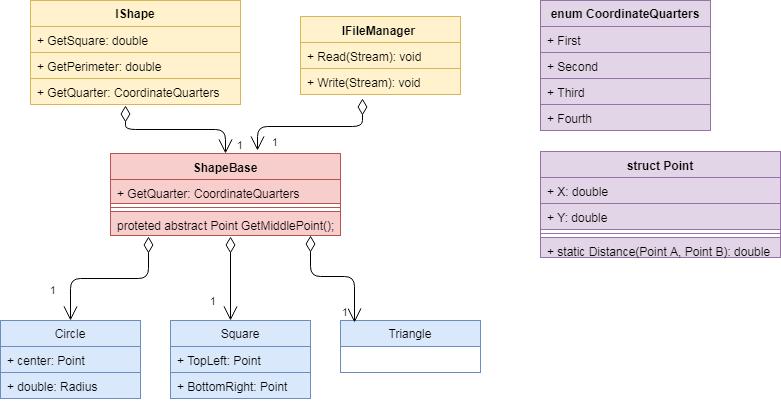

The diagram above was exported from draw.io. Its source (the exported page's mxGraphModel, read from the mxfile embedded in the PNG):
<mxGraphModel dx="872" dy="426" grid="1" gridSize="10" guides="1" tooltips="1" connect="1" arrows="1" fold="1" page="1" pageScale="1" pageWidth="826" pageHeight="1169" background="#ffffff" math="0" shadow="0">
  <root>
    <mxCell id="0" />
    <mxCell id="1" parent="0" />
    <mxCell id="122" value="IShape" style="swimlane;fontStyle=1;childLayout=stackLayout;horizontal=1;startSize=26;fillColor=#fff2cc;horizontalStack=0;resizeParent=1;resizeParentMax=0;resizeLast=0;collapsible=1;marginBottom=0;swimlaneFillColor=#ffffff;strokeColor=#d6b656;" parent="1" vertex="1">
      <mxGeometry x="50" y="44" width="210" height="104" as="geometry" />
    </mxCell>
    <mxCell id="123" value="+ GetSquare: double" style="text;strokeColor=#d6b656;fillColor=#fff2cc;align=left;verticalAlign=top;spacingLeft=4;spacingRight=4;overflow=hidden;rotatable=0;points=[[0,0.5],[1,0.5]];portConstraint=eastwest;" parent="122" vertex="1">
      <mxGeometry y="26" width="210" height="26" as="geometry" />
    </mxCell>
    <mxCell id="124" value="+ GetPerimeter: double" style="text;strokeColor=#d6b656;fillColor=#fff2cc;align=left;verticalAlign=top;spacingLeft=4;spacingRight=4;overflow=hidden;rotatable=0;points=[[0,0.5],[1,0.5]];portConstraint=eastwest;" parent="122" vertex="1">
      <mxGeometry y="52" width="210" height="26" as="geometry" />
    </mxCell>
    <mxCell id="125" value="+ GetQuarter: CoordinateQuarters" style="text;strokeColor=#d6b656;fillColor=#fff2cc;align=left;verticalAlign=top;spacingLeft=4;spacingRight=4;overflow=hidden;rotatable=0;points=[[0,0.5],[1,0.5]];portConstraint=eastwest;" parent="122" vertex="1">
      <mxGeometry y="78" width="210" height="26" as="geometry" />
    </mxCell>
    <mxCell id="128" value="enum CoordinateQuarters" style="swimlane;fontStyle=1;childLayout=stackLayout;horizontal=1;startSize=26;fillColor=#e1d5e7;horizontalStack=0;resizeParent=1;resizeParentMax=0;resizeLast=0;collapsible=1;marginBottom=0;swimlaneFillColor=#ffffff;strokeColor=#9673a6;" parent="1" vertex="1">
      <mxGeometry x="560" y="44" width="170" height="130" as="geometry" />
    </mxCell>
    <mxCell id="129" value="+ First" style="text;strokeColor=#9673a6;fillColor=#e1d5e7;align=left;verticalAlign=top;spacingLeft=4;spacingRight=4;overflow=hidden;rotatable=0;points=[[0,0.5],[1,0.5]];portConstraint=eastwest;" parent="128" vertex="1">
      <mxGeometry y="26" width="170" height="26" as="geometry" />
    </mxCell>
    <mxCell id="130" value="+ Second" style="text;strokeColor=#9673a6;fillColor=#e1d5e7;align=left;verticalAlign=top;spacingLeft=4;spacingRight=4;overflow=hidden;rotatable=0;points=[[0,0.5],[1,0.5]];portConstraint=eastwest;" parent="128" vertex="1">
      <mxGeometry y="52" width="170" height="26" as="geometry" />
    </mxCell>
    <mxCell id="131" value="+ Third" style="text;strokeColor=#9673a6;fillColor=#e1d5e7;align=left;verticalAlign=top;spacingLeft=4;spacingRight=4;overflow=hidden;rotatable=0;points=[[0,0.5],[1,0.5]];portConstraint=eastwest;" parent="128" vertex="1">
      <mxGeometry y="78" width="170" height="26" as="geometry" />
    </mxCell>
    <mxCell id="132" value="+ Fourth" style="text;strokeColor=#9673a6;fillColor=#e1d5e7;align=left;verticalAlign=top;spacingLeft=4;spacingRight=4;overflow=hidden;rotatable=0;points=[[0,0.5],[1,0.5]];portConstraint=eastwest;" parent="128" vertex="1">
      <mxGeometry y="104" width="170" height="26" as="geometry" />
    </mxCell>
    <mxCell id="138" value="ShapeBase" style="swimlane;fontStyle=1;align=center;verticalAlign=top;childLayout=stackLayout;horizontal=1;startSize=26;horizontalStack=0;resizeParent=1;resizeParentMax=0;resizeLast=0;collapsible=1;marginBottom=0;swimlaneFillColor=#ffffff;fillColor=#f8cecc;strokeColor=#b85450;" parent="1" vertex="1">
      <mxGeometry x="130" y="197" width="230" height="82" as="geometry" />
    </mxCell>
    <mxCell id="139" value="+ GetQuarter: CoordinateQuarters" style="text;strokeColor=#b85450;fillColor=#f8cecc;align=left;verticalAlign=top;spacingLeft=4;spacingRight=4;overflow=hidden;rotatable=0;points=[[0,0.5],[1,0.5]];portConstraint=eastwest;" parent="138" vertex="1">
      <mxGeometry y="26" width="230" height="24" as="geometry" />
    </mxCell>
    <mxCell id="140" value="" style="line;strokeWidth=1;fillColor=#f8cecc;align=left;verticalAlign=middle;spacingTop=-1;spacingLeft=3;spacingRight=3;rotatable=0;labelPosition=right;points=[];portConstraint=eastwest;strokeColor=#b85450;" parent="138" vertex="1">
      <mxGeometry y="50" width="230" height="8" as="geometry" />
    </mxCell>
    <mxCell id="141" value="proteted abstract Point GetMiddlePoint();" style="text;strokeColor=#b85450;fillColor=#f8cecc;align=left;verticalAlign=top;spacingLeft=4;spacingRight=4;overflow=hidden;rotatable=0;points=[[0,0.5],[1,0.5]];portConstraint=eastwest;" parent="138" vertex="1">
      <mxGeometry y="58" width="230" height="24" as="geometry" />
    </mxCell>
    <mxCell id="142" value="1" style="endArrow=open;html=1;endSize=12;startArrow=diamondThin;startSize=14;startFill=0;edgeStyle=orthogonalEdgeStyle;align=left;verticalAlign=bottom;exitX=0.452;exitY=1.038;exitPerimeter=0;entryX=0.5;entryY=0;" parent="1" source="125" target="138" edge="1">
      <mxGeometry x="1" y="10" relative="1" as="geometry">
        <mxPoint x="150" y="300" as="sourcePoint" />
        <mxPoint x="255" y="200" as="targetPoint" />
        <mxPoint as="offset" />
      </mxGeometry>
    </mxCell>
    <mxCell id="143" value="Triangle" style="swimlane;fontStyle=0;childLayout=stackLayout;horizontal=1;startSize=26;fillColor=#dae8fc;horizontalStack=0;resizeParent=1;resizeParentMax=0;resizeLast=0;collapsible=1;marginBottom=0;swimlaneFillColor=#ffffff;strokeColor=#6c8ebf;" parent="1" vertex="1">
      <mxGeometry x="360" y="364" width="140" height="52" as="geometry" />
    </mxCell>
    <mxCell id="147" value="Square" style="swimlane;fontStyle=0;childLayout=stackLayout;horizontal=1;startSize=26;fillColor=#dae8fc;horizontalStack=0;resizeParent=1;resizeParentMax=0;resizeLast=0;collapsible=1;marginBottom=0;swimlaneFillColor=#ffffff;strokeColor=#6c8ebf;" parent="1" vertex="1">
      <mxGeometry x="190" y="364" width="140" height="78" as="geometry" />
    </mxCell>
    <mxCell id="148" value="+ TopLeft: Point" style="text;strokeColor=#6c8ebf;fillColor=#dae8fc;align=left;verticalAlign=top;spacingLeft=4;spacingRight=4;overflow=hidden;rotatable=0;points=[[0,0.5],[1,0.5]];portConstraint=eastwest;" parent="147" vertex="1">
      <mxGeometry y="26" width="140" height="26" as="geometry" />
    </mxCell>
    <mxCell id="149" value="+ BottomRight: Point" style="text;strokeColor=#6c8ebf;fillColor=#dae8fc;align=left;verticalAlign=top;spacingLeft=4;spacingRight=4;overflow=hidden;rotatable=0;points=[[0,0.5],[1,0.5]];portConstraint=eastwest;" parent="147" vertex="1">
      <mxGeometry y="52" width="140" height="26" as="geometry" />
    </mxCell>
    <mxCell id="151" value="Circle" style="swimlane;fontStyle=0;childLayout=stackLayout;horizontal=1;startSize=26;fillColor=#dae8fc;horizontalStack=0;resizeParent=1;resizeParentMax=0;resizeLast=0;collapsible=1;marginBottom=0;swimlaneFillColor=#ffffff;strokeColor=#6c8ebf;" parent="1" vertex="1">
      <mxGeometry x="20" y="364" width="140" height="78" as="geometry" />
    </mxCell>
    <mxCell id="152" value="+ center: Point" style="text;strokeColor=#6c8ebf;fillColor=#dae8fc;align=left;verticalAlign=top;spacingLeft=4;spacingRight=4;overflow=hidden;rotatable=0;points=[[0,0.5],[1,0.5]];portConstraint=eastwest;" parent="151" vertex="1">
      <mxGeometry y="26" width="140" height="26" as="geometry" />
    </mxCell>
    <mxCell id="153" value="+ double: Radius " style="text;strokeColor=#6c8ebf;fillColor=#dae8fc;align=left;verticalAlign=top;spacingLeft=4;spacingRight=4;overflow=hidden;rotatable=0;points=[[0,0.5],[1,0.5]];portConstraint=eastwest;" parent="151" vertex="1">
      <mxGeometry y="52" width="140" height="26" as="geometry" />
    </mxCell>
    <mxCell id="155" value="struct Point" style="swimlane;fontStyle=1;align=center;verticalAlign=top;childLayout=stackLayout;horizontal=1;startSize=26;horizontalStack=0;resizeParent=1;resizeParentMax=0;resizeLast=0;collapsible=1;marginBottom=0;swimlaneFillColor=#ffffff;fillColor=#e1d5e7;strokeColor=#9673a6;" parent="1" vertex="1">
      <mxGeometry x="560" y="195" width="240" height="106" as="geometry" />
    </mxCell>
    <mxCell id="156" value="+ X: double&#10;" style="text;strokeColor=#9673a6;fillColor=#e1d5e7;align=left;verticalAlign=top;spacingLeft=4;spacingRight=4;overflow=hidden;rotatable=0;points=[[0,0.5],[1,0.5]];portConstraint=eastwest;" parent="155" vertex="1">
      <mxGeometry y="26" width="240" height="26" as="geometry" />
    </mxCell>
    <mxCell id="159" value="+ Y: double&#10;" style="text;strokeColor=#9673a6;fillColor=#e1d5e7;align=left;verticalAlign=top;spacingLeft=4;spacingRight=4;overflow=hidden;rotatable=0;points=[[0,0.5],[1,0.5]];portConstraint=eastwest;" parent="155" vertex="1">
      <mxGeometry y="52" width="240" height="26" as="geometry" />
    </mxCell>
    <mxCell id="157" value="" style="line;strokeWidth=1;fillColor=#e1d5e7;align=left;verticalAlign=middle;spacingTop=-1;spacingLeft=3;spacingRight=3;rotatable=0;labelPosition=right;points=[];portConstraint=eastwest;strokeColor=#9673a6;" parent="155" vertex="1">
      <mxGeometry y="78" width="240" height="8" as="geometry" />
    </mxCell>
    <mxCell id="158" value="+ static Distance(Point A, Point B): double" style="text;strokeColor=#9673a6;fillColor=#e1d5e7;align=left;verticalAlign=top;spacingLeft=4;spacingRight=4;overflow=hidden;rotatable=0;points=[[0,0.5],[1,0.5]];portConstraint=eastwest;" parent="155" vertex="1">
      <mxGeometry y="86" width="240" height="20" as="geometry" />
    </mxCell>
    <mxCell id="160" value="IFileManager " style="swimlane;fontStyle=1;align=center;verticalAlign=top;childLayout=stackLayout;horizontal=1;startSize=26;horizontalStack=0;resizeParent=1;resizeParentMax=0;resizeLast=0;collapsible=1;marginBottom=0;swimlaneFillColor=#ffffff;fillColor=#fff2cc;strokeColor=#d6b656;" parent="1" vertex="1">
      <mxGeometry x="320" y="60" width="160" height="78" as="geometry" />
    </mxCell>
    <mxCell id="163" value="+ Read(Stream): void" style="text;strokeColor=#d6b656;fillColor=#fff2cc;align=left;verticalAlign=top;spacingLeft=4;spacingRight=4;overflow=hidden;rotatable=0;points=[[0,0.5],[1,0.5]];portConstraint=eastwest;" parent="160" vertex="1">
      <mxGeometry y="26" width="160" height="26" as="geometry" />
    </mxCell>
    <mxCell id="164" value="+ Write(Stream): void" style="text;strokeColor=#d6b656;fillColor=#fff2cc;align=left;verticalAlign=top;spacingLeft=4;spacingRight=4;overflow=hidden;rotatable=0;points=[[0,0.5],[1,0.5]];portConstraint=eastwest;" parent="160" vertex="1">
      <mxGeometry y="52" width="160" height="26" as="geometry" />
    </mxCell>
    <mxCell id="165" value="1" style="endArrow=open;html=1;endSize=12;startArrow=diamondThin;startSize=14;startFill=0;edgeStyle=orthogonalEdgeStyle;align=left;verticalAlign=bottom;exitX=0.165;exitY=1.042;exitPerimeter=0;entryX=0.5;entryY=0;" parent="1" source="141" target="151" edge="1">
      <mxGeometry x="0.7282" y="-22" relative="1" as="geometry">
        <mxPoint x="20" y="460" as="sourcePoint" />
        <mxPoint x="180" y="460" as="targetPoint" />
        <mxPoint as="offset" />
      </mxGeometry>
    </mxCell>
    <mxCell id="167" value="1" style="endArrow=open;html=1;endSize=12;startArrow=diamondThin;startSize=14;startFill=0;edgeStyle=orthogonalEdgeStyle;align=left;verticalAlign=bottom;entryX=0.1;entryY=0.038;entryPerimeter=0;" parent="1" source="141" target="143" edge="1">
      <mxGeometry x="0.9623" y="-14" relative="1" as="geometry">
        <mxPoint x="320" y="280" as="sourcePoint" />
        <mxPoint x="450" y="310" as="targetPoint" />
        <mxPoint as="offset" />
        <Array as="points">
          <mxPoint x="330" y="320" />
          <mxPoint x="374" y="320" />
        </Array>
      </mxGeometry>
    </mxCell>
    <mxCell id="168" value="1" style="endArrow=open;html=1;endSize=12;startArrow=diamondThin;startSize=14;startFill=0;edgeStyle=orthogonalEdgeStyle;align=left;verticalAlign=bottom;exitX=0.388;exitY=1.154;exitPerimeter=0;entryX=0.639;entryY=-0.037;entryPerimeter=0;" parent="1" source="164" target="138" edge="1">
      <mxGeometry x="1" y="13" relative="1" as="geometry">
        <mxPoint x="-30" y="580" as="sourcePoint" />
        <mxPoint x="130" y="580" as="targetPoint" />
        <mxPoint as="offset" />
        <Array as="points">
          <mxPoint x="382" y="170" />
          <mxPoint x="277" y="170" />
        </Array>
      </mxGeometry>
    </mxCell>
    <mxCell id="170" value="1" style="endArrow=open;html=1;endSize=12;startArrow=diamondThin;startSize=14;startFill=0;edgeStyle=orthogonalEdgeStyle;align=left;verticalAlign=bottom;entryX=0.429;entryY=0;entryPerimeter=0;" parent="1" target="147" edge="1">
      <mxGeometry x="0.7282" y="-22" relative="1" as="geometry">
        <mxPoint x="250" y="280" as="sourcePoint" />
        <mxPoint x="100" y="374" as="targetPoint" />
        <mxPoint as="offset" />
      </mxGeometry>
    </mxCell>
  </root>
</mxGraphModel>